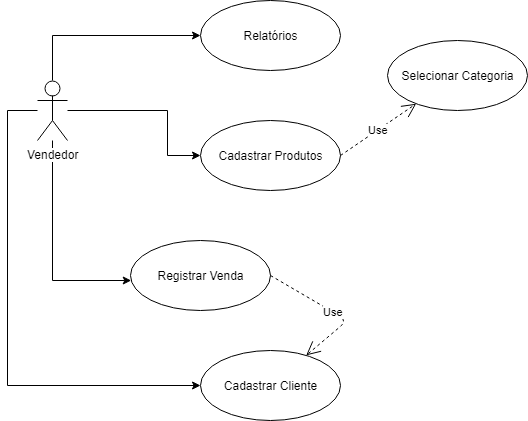

The diagram above was exported from draw.io. Its source (the exported page's mxGraphModel, read from the mxfile embedded in the PNG):
<mxGraphModel dx="1010" dy="582" grid="1" gridSize="10" guides="1" tooltips="1" connect="1" arrows="1" fold="1" page="1" pageScale="1" pageWidth="827" pageHeight="1169" math="0" shadow="0">
  <root>
    <mxCell id="0" />
    <mxCell id="1" parent="0" />
    <mxCell id="R7UwtCHHgOwJWDZaNnPM-9" style="edgeStyle=orthogonalEdgeStyle;rounded=0;orthogonalLoop=1;jettySize=auto;html=1;" edge="1" parent="1" source="R7UwtCHHgOwJWDZaNnPM-1" target="R7UwtCHHgOwJWDZaNnPM-5">
      <mxGeometry relative="1" as="geometry">
        <Array as="points">
          <mxPoint x="240" y="140" />
          <mxPoint x="240" y="185" />
        </Array>
      </mxGeometry>
    </mxCell>
    <mxCell id="R7UwtCHHgOwJWDZaNnPM-13" style="edgeStyle=orthogonalEdgeStyle;rounded=0;orthogonalLoop=1;jettySize=auto;html=1;" edge="1" parent="1" source="R7UwtCHHgOwJWDZaNnPM-1" target="R7UwtCHHgOwJWDZaNnPM-12">
      <mxGeometry relative="1" as="geometry">
        <Array as="points">
          <mxPoint x="125" y="310" />
        </Array>
      </mxGeometry>
    </mxCell>
    <mxCell id="R7UwtCHHgOwJWDZaNnPM-15" style="edgeStyle=orthogonalEdgeStyle;rounded=0;orthogonalLoop=1;jettySize=auto;html=1;" edge="1" parent="1" source="R7UwtCHHgOwJWDZaNnPM-1" target="R7UwtCHHgOwJWDZaNnPM-14">
      <mxGeometry relative="1" as="geometry">
        <Array as="points">
          <mxPoint x="80" y="140" />
          <mxPoint x="80" y="415" />
        </Array>
      </mxGeometry>
    </mxCell>
    <mxCell id="R7UwtCHHgOwJWDZaNnPM-18" style="edgeStyle=orthogonalEdgeStyle;rounded=0;orthogonalLoop=1;jettySize=auto;html=1;entryX=0;entryY=0.5;entryDx=0;entryDy=0;" edge="1" parent="1" source="R7UwtCHHgOwJWDZaNnPM-1" target="R7UwtCHHgOwJWDZaNnPM-17">
      <mxGeometry relative="1" as="geometry">
        <Array as="points">
          <mxPoint x="125" y="65" />
        </Array>
      </mxGeometry>
    </mxCell>
    <mxCell id="R7UwtCHHgOwJWDZaNnPM-1" value="Vendedor" style="shape=umlActor;verticalLabelPosition=bottom;labelBackgroundColor=#ffffff;verticalAlign=top;html=1;" vertex="1" parent="1">
      <mxGeometry x="110" y="110" width="30" height="60" as="geometry" />
    </mxCell>
    <mxCell id="R7UwtCHHgOwJWDZaNnPM-5" value="Cadastrar Produtos" style="ellipse;whiteSpace=wrap;html=1;" vertex="1" parent="1">
      <mxGeometry x="273" y="150" width="140" height="70" as="geometry" />
    </mxCell>
    <mxCell id="R7UwtCHHgOwJWDZaNnPM-10" value="Selecionar Categoria" style="ellipse;whiteSpace=wrap;html=1;" vertex="1" parent="1">
      <mxGeometry x="460" y="70" width="140" height="70" as="geometry" />
    </mxCell>
    <mxCell id="R7UwtCHHgOwJWDZaNnPM-11" value="Use" style="endArrow=open;endSize=12;dashed=1;html=1;exitX=1;exitY=0.5;exitDx=0;exitDy=0;" edge="1" parent="1" source="R7UwtCHHgOwJWDZaNnPM-5" target="R7UwtCHHgOwJWDZaNnPM-10">
      <mxGeometry width="160" relative="1" as="geometry">
        <mxPoint x="470" y="210" as="sourcePoint" />
        <mxPoint x="630" y="210" as="targetPoint" />
      </mxGeometry>
    </mxCell>
    <mxCell id="R7UwtCHHgOwJWDZaNnPM-12" value="Registrar Venda" style="ellipse;whiteSpace=wrap;html=1;" vertex="1" parent="1">
      <mxGeometry x="203" y="270" width="140" height="70" as="geometry" />
    </mxCell>
    <mxCell id="R7UwtCHHgOwJWDZaNnPM-14" value="Cadastrar Cliente" style="ellipse;whiteSpace=wrap;html=1;" vertex="1" parent="1">
      <mxGeometry x="273" y="380" width="140" height="70" as="geometry" />
    </mxCell>
    <mxCell id="R7UwtCHHgOwJWDZaNnPM-16" value="Use" style="endArrow=open;endSize=12;dashed=1;html=1;exitX=1;exitY=0.5;exitDx=0;exitDy=0;" edge="1" parent="1" source="R7UwtCHHgOwJWDZaNnPM-12" target="R7UwtCHHgOwJWDZaNnPM-14">
      <mxGeometry width="160" relative="1" as="geometry">
        <mxPoint x="470" y="320" as="sourcePoint" />
        <mxPoint x="630" y="320" as="targetPoint" />
        <Array as="points">
          <mxPoint x="420" y="350" />
        </Array>
      </mxGeometry>
    </mxCell>
    <mxCell id="R7UwtCHHgOwJWDZaNnPM-17" value="Relatórios" style="ellipse;whiteSpace=wrap;html=1;" vertex="1" parent="1">
      <mxGeometry x="273" y="30" width="140" height="70" as="geometry" />
    </mxCell>
  </root>
</mxGraphModel>